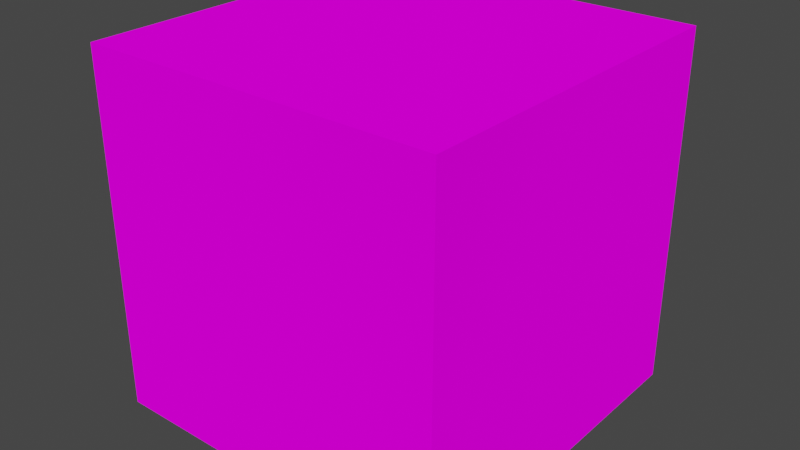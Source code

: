 # Source: skybox.blend  (saved by Blender 3.0.42; exported with 4.5.12 LTS)
import bpy
from mathutils import Matrix  # noqa: F401  (used for matrix-valued properties, if any)

bpy.ops.wm.read_factory_settings(use_empty=True)
scene = bpy.context.scene
scene.name = 'Scene'

# ---- collections
col_collection = bpy.data.collections.new('Collection'); scene.collection.children.link(col_collection)

# ---- images (referenced by path relative to the original .blend; pixels are not part of the script)
import os
ASSET_DIR = os.environ.get("B2B_ASSET_DIR", "")  # directory of the original .blend (textures are referenced by path, not embedded)
HERE = os.path.dirname(os.path.abspath(__file__))  # packed textures are extracted next to this script under _unpacked/

def load_image(name, relpath, width, height, colorspace="sRGB"):
    """Load a texture the original file referenced (path relative to the .blend, or extracted next to this script)."""
    p = next((c for c in (os.path.join(HERE, relpath), os.path.join(ASSET_DIR, relpath)) if relpath and os.path.exists(c)), "")
    if p:
        img = bpy.data.images.load(p, check_existing=True)
        img.name = name
    else:  # same state as the original file: an image datablock whose file is absent (Cycles renders it pink)
        img = bpy.data.images.new(name, width, height)
        img.source = "FILE"
        img.filepath = "//" + (relpath or name)
    img.colorspace_settings.name = colorspace
    return img
img_skybox0_png = load_image('skybox0.png', 'skybox0.png', 1024, 1024, 'sRGB')

# ---- materials (node trees are filled in below, after node groups)
mat_material = bpy.data.materials.new('Material')
mat_material.alpha_threshold = 0.0
mat_material.use_transparent_shadow = False
mat_material.line_color = (0.0, 0.0, 0.0, 1.0)

# ---- material node trees
mat_material.use_nodes = True; mat_material.node_tree.nodes.clear()
_N = mat_material.node_tree.nodes; _L = mat_material.node_tree.links
n0 = _N.new('ShaderNodeOutputMaterial'); n0.name = 'Material Output'; n0.location = (300, 300)
n1 = _N.new('ShaderNodeBsdfDiffuse'); n1.name = 'Diffuse BSDF'; n1.location = (10, 300)
n1.inputs[1].default_value = 0.4
n2 = _N.new('ShaderNodeTexImage'); n2.name = 'Image Texture'; n2.location = (-280, 280)
n2.image = img_skybox0_png
_L.new(n1.outputs[0], n0.inputs[0])
_L.new(n2.outputs[0], n1.inputs[0])
n0.is_active_output = True

# ---- world
world_world = bpy.data.worlds.new('World'); scene.world = world_world
world_world.use_nodes = True; world_world.node_tree.nodes.clear()
_N = world_world.node_tree.nodes; _L = world_world.node_tree.links
n0 = _N.new('ShaderNodeOutputWorld'); n0.name = 'World Output'; n0.location = (300, 300)
n1 = _N.new('ShaderNodeBackground'); n1.name = 'Background'; n1.location = (10, 300)
n1.inputs[0].default_value = (0.05088, 0.05088, 0.05088, 1.0)
_L.new(n1.outputs[0], n0.inputs[0])
n0.is_active_output = True
world_world.color = (0.05088, 0.05088, 0.05088)
world_world.use_sun_shadow = False
world_world.sun_shadow_jitter_overblur = 0.0

# ---- meshes
me_cube = bpy.data.meshes.new('Cube')
me_cube.from_pydata([(1.0, 1.0, 1.0), (1.0, 1.0, -1.0), (1.0, -1.0, 1.0), (1.0, -1.0, -1.0), (-1.0, 1.0, 1.0), (-1.0, 1.0, -1.0), (-1.0, -1.0, 1.0), (-1.0, -1.0, -1.0)], [], [(0, 4, 6, 2), (3, 2, 6, 7), (7, 6, 4, 5), (5, 1, 3, 7), (1, 0, 2, 3), (5, 4, 0, 1)])
_uv = me_cube.uv_layers.new(name='UVMap')
_uv.uv.foreach_set('vector', [0.5, 0.6667, 0.4998, 1.0, 0.25, 1.0, 0.25, 0.6683, 0.25, 0.3334, 0.25, 0.6683, 0.0, 0.6666, 0.0, 0.3333, 1.0, 0.3334, 1.0, 0.6665, 0.7533, 0.6651, 0.7517, 0.3317, 0.5, 1.013e-05, 0.5, 0.3333, 0.25, 0.3334, 0.2496, 0.001602, 0.5, 0.3333, 0.5, 0.6667, 0.25, 0.6683, 0.25, 0.3334, 0.7517, 0.3317, 0.7533, 0.6651, 0.5, 0.6667, 0.5, 0.3333])
me_cube.materials.append(mat_material)
me_cube.use_remesh_preserve_volume = False
me_cube.use_remesh_preserve_attributes = False
me_cube.use_mirror_vertex_groups = False
me_cube.update()

# ---- objects
ob_cube = bpy.data.objects.new('Cube', me_cube)

# ---- transforms, parenting, visibility, modifiers, constraints
ob_cube.location = (0.0, 0.0, 0.0)
ob_cube.lock_rotations_4d = False
ob_cube.empty_display_type = 'ARROWS'
ob_cube.lineart.crease_threshold = 0.0

# ---- collection membership
col_collection.objects.link(ob_cube)

# ---- scene / render settings (as saved in the file)
scene.frame_start = 1; scene.frame_end = 250; scene.frame_set(1)
scene.render.engine = 'BLENDER_EEVEE_NEXT'
scene.cycles.sampling_pattern = 'TABULATED_SOBOL'
scene.cycles.use_light_tree = False
scene.view_settings.view_transform = 'Filmic'
bpy.context.view_layer.update()

# ---- added for rendering (the .blend has no active camera and no usable light): camera, sun
cam_auto = bpy.data.cameras.new('AutoCamera')
cam_auto.lens = 50.0
cam_auto.sensor_width = 36.0
cam_auto.clip_end = 1000.0
ob_auto_camera = bpy.data.objects.new('AutoCamera', cam_auto)
scene.collection.objects.link(ob_auto_camera)
ob_auto_camera.location = (3.20507, -3.84609, 2.56406)
ob_auto_camera.rotation_euler = (1.09748, -7.21219e-08, 0.694738)
scene.camera = ob_auto_camera
light_auto_sun = bpy.data.lights.new('AutoSun', 'SUN')
light_auto_sun.energy = 3.0
light_auto_sun.angle = 0.0523599
ob_auto_sun = bpy.data.objects.new('AutoSun', light_auto_sun)
scene.collection.objects.link(ob_auto_sun)
ob_auto_sun.rotation_euler = (0.872665, 0.174533, 0.523599)
bpy.context.view_layer.update()

